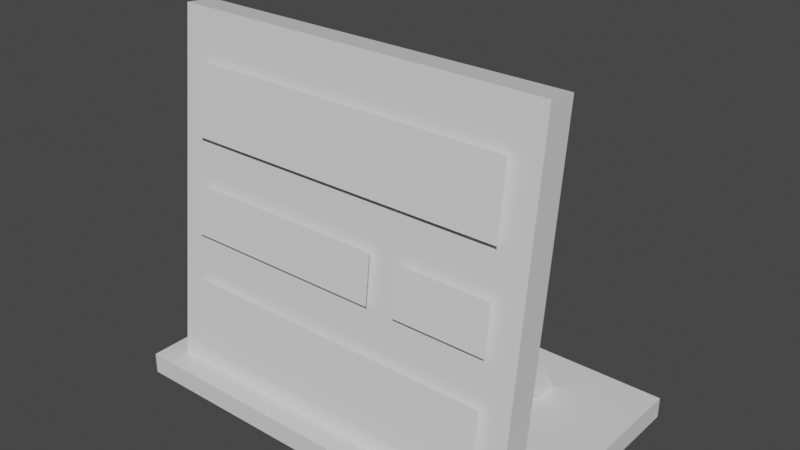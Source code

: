 # Source: wall.blend  (saved by Blender 2.83.18; exported with 4.5.12 LTS)
import bpy
from mathutils import Matrix  # noqa: F401  (used for matrix-valued properties, if any)

bpy.ops.wm.read_factory_settings(use_empty=True)
scene = bpy.context.scene
scene.name = 'Scene'

# ---- collections
col_collection = bpy.data.collections.new('Collection'); scene.collection.children.link(col_collection)

# ---- materials (node trees are filled in below, after node groups)
mat_material_003 = bpy.data.materials.new('Material.003')
mat_material_003.alpha_threshold = 0.0
mat_material_003.use_transparent_shadow = False
mat_material_003.line_color = (0.0, 0.0, 0.0, 1.0)
mat_material_008 = bpy.data.materials.new('Material.008')
mat_material_008.alpha_threshold = 0.0
mat_material_008.use_transparent_shadow = False
mat_material_008.line_color = (0.0, 0.0, 0.0, 1.0)
mat_material_010 = bpy.data.materials.new('Material.010')
mat_material_010.alpha_threshold = 0.0
mat_material_010.use_transparent_shadow = False
mat_material_010.line_color = (0.0, 0.0, 0.0, 1.0)
mat_material_011 = bpy.data.materials.new('Material.011')
mat_material_011.alpha_threshold = 0.0
mat_material_011.use_transparent_shadow = False
mat_material_011.line_color = (0.0, 0.0, 0.0, 1.0)

# ---- material node trees
mat_material_003.use_nodes = True; mat_material_003.node_tree.nodes.clear()
_N = mat_material_003.node_tree.nodes; _L = mat_material_003.node_tree.links
n0 = _N.new('ShaderNodeOutputMaterial'); n0.name = 'Material Output'; n0.location = (300, 300)
n1 = _N.new('ShaderNodeBsdfPrincipled'); n1.name = 'Principled BSDF'; n1.location = (10, 300)
n1.distribution = 'GGX'
n1.subsurface_method = 'BURLEY'
n1.inputs[2].default_value = 0.4
n1.inputs[3].default_value = 1.45
n1.inputs[27].default_value = (0.0, 0.0, 0.0, 1.0)
n1.inputs[28].default_value = 1.0
_L.new(n1.outputs[0], n0.inputs[0])
n0.is_active_output = True
mat_material_008.use_nodes = True; mat_material_008.node_tree.nodes.clear()
_N = mat_material_008.node_tree.nodes; _L = mat_material_008.node_tree.links
n0 = _N.new('ShaderNodeOutputMaterial'); n0.name = 'Material Output'; n0.location = (300, 300)
n1 = _N.new('ShaderNodeBsdfPrincipled'); n1.name = 'Principled BSDF'; n1.location = (10, 300)
n1.distribution = 'GGX'
n1.subsurface_method = 'BURLEY'
n1.inputs[2].default_value = 0.4
n1.inputs[3].default_value = 1.45
n1.inputs[27].default_value = (0.0, 0.0, 0.0, 1.0)
n1.inputs[28].default_value = 1.0
_L.new(n1.outputs[0], n0.inputs[0])
n0.is_active_output = True
mat_material_010.use_nodes = True; mat_material_010.node_tree.nodes.clear()
_N = mat_material_010.node_tree.nodes; _L = mat_material_010.node_tree.links
n0 = _N.new('ShaderNodeOutputMaterial'); n0.name = 'Material Output'; n0.location = (300, 300)
n1 = _N.new('ShaderNodeBsdfPrincipled'); n1.name = 'Principled BSDF'; n1.location = (10, 300)
n1.distribution = 'GGX'
n1.subsurface_method = 'BURLEY'
n1.inputs[2].default_value = 0.4
n1.inputs[3].default_value = 1.45
n1.inputs[27].default_value = (0.0, 0.0, 0.0, 1.0)
n1.inputs[28].default_value = 1.0
_L.new(n1.outputs[0], n0.inputs[0])
n0.is_active_output = True
mat_material_011.use_nodes = True; mat_material_011.node_tree.nodes.clear()
_N = mat_material_011.node_tree.nodes; _L = mat_material_011.node_tree.links
n0 = _N.new('ShaderNodeOutputMaterial'); n0.name = 'Material Output'; n0.location = (300, 300)
n1 = _N.new('ShaderNodeBsdfPrincipled'); n1.name = 'Principled BSDF'; n1.location = (10, 300)
n1.distribution = 'GGX'
n1.subsurface_method = 'BURLEY'
n1.inputs[2].default_value = 0.4
n1.inputs[3].default_value = 1.45
n1.inputs[27].default_value = (0.0, 0.0, 0.0, 1.0)
n1.inputs[28].default_value = 1.0
_L.new(n1.outputs[0], n0.inputs[0])
n0.is_active_output = True

# ---- world
world_world = bpy.data.worlds.new('World'); scene.world = world_world
world_world.use_nodes = True; world_world.node_tree.nodes.clear()
_N = world_world.node_tree.nodes; _L = world_world.node_tree.links
n0 = _N.new('ShaderNodeOutputWorld'); n0.name = 'World Output'; n0.location = (300, 300)
n1 = _N.new('ShaderNodeBackground'); n1.name = 'Background'; n1.location = (10, 300)
n1.inputs[0].default_value = (0.05088, 0.05088, 0.05088, 1.0)
_L.new(n1.outputs[0], n0.inputs[0])
n0.is_active_output = True
world_world.color = (0.05088, 0.05088, 0.05088)
world_world.use_sun_shadow = False
world_world.sun_shadow_jitter_overblur = 0.0

# ---- meshes
me_cube_003 = bpy.data.meshes.new('Cube.003')
me_cube_003.from_pydata([(1.0, 2.495, 1.0), (1.0, 2.495, -1.0), (1.0, -1.0, 1.0), (1.0, -1.0, -1.0), (-1.0, 2.495, 1.0), (-1.0, 2.495, -1.0), (-1.0, -1.0, 1.0), (-1.0, -1.0, -1.0)], [], [(0, 4, 6, 2), (3, 2, 6, 7), (7, 6, 4, 5), (5, 1, 3, 7), (1, 0, 2, 3), (5, 4, 0, 1)])
_uv = me_cube_003.uv_layers.new(name='UVMap')
_uv.uv.foreach_set('vector', [0.625, 0.5, 0.875, 0.5, 0.875, 0.75, 0.625, 0.75, 0.375, 0.75, 0.625, 0.75, 0.625, 1.0, 0.375, 1.0, 0.375, 0.0, 0.625, 0.0, 0.625, 0.25, 0.375, 0.25, 0.125, 0.5, 0.375, 0.5, 0.375, 0.75, 0.125, 0.75, 0.375, 0.5, 0.625, 0.5, 0.625, 0.75, 0.375, 0.75, 0.375, 0.25, 0.625, 0.25, 0.625, 0.5, 0.375, 0.5])
me_cube_003.materials.append(mat_material_003)
me_cube_003.use_remesh_preserve_volume = False
me_cube_003.use_remesh_preserve_attributes = False
me_cube_003.use_mirror_vertex_groups = False
me_cube_003.update()
me_plane_001 = bpy.data.meshes.new('Plane.001')
me_plane_001.from_pydata([(-1.0, -1.0, 0.0), (1.0, -1.0, 0.0), (-1.0, 1.0, 0.0), (1.0, 1.0, 0.0)], [], [(0, 1, 3, 2)])
_uv = me_plane_001.uv_layers.new(name='UVMap')
_uv.uv.foreach_set('vector', [0.0, 0.0, 1.0, 0.0, 1.0, 1.0, 0.0, 1.0])
me_plane_001.use_remesh_fix_poles = True
me_plane_001.use_remesh_preserve_attributes = False
me_plane_001.use_mirror_vertex_groups = False
me_plane_001.update()
me_plane_002 = bpy.data.meshes.new('Plane.002')
me_plane_002.from_pydata([(-1.0, -1.0, 0.0), (1.0, -1.0, 0.0), (-1.0, 1.0, 0.0), (1.0, 1.0, 0.0)], [], [(0, 1, 3, 2)])
_uv = me_plane_002.uv_layers.new(name='UVMap')
_uv.uv.foreach_set('vector', [0.0, 0.0, 1.0, 0.0, 1.0, 1.0, 0.0, 1.0])
me_plane_002.use_remesh_fix_poles = True
me_plane_002.use_remesh_preserve_attributes = False
me_plane_002.use_mirror_vertex_groups = False
me_plane_002.update()
me_cube_008 = bpy.data.meshes.new('Cube.008')
me_cube_008.from_pydata([(1.0, 2.495, 1.0), (1.0, 2.495, -1.0), (1.0, -1.0, 1.0), (1.0, -1.0, -1.0), (-1.0, 2.495, 1.0), (-1.0, 2.495, -1.0), (-1.0, -1.0, 1.0), (-1.0, -1.0, -1.0)], [], [(0, 4, 6, 2), (3, 2, 6, 7), (7, 6, 4, 5), (5, 1, 3, 7), (1, 0, 2, 3), (5, 4, 0, 1)])
_uv = me_cube_008.uv_layers.new(name='UVMap')
_uv.uv.foreach_set('vector', [0.625, 0.5, 0.875, 0.5, 0.875, 0.75, 0.625, 0.75, 0.375, 0.75, 0.625, 0.75, 0.625, 1.0, 0.375, 1.0, 0.375, 0.0, 0.625, 0.0, 0.625, 0.25, 0.375, 0.25, 0.125, 0.5, 0.375, 0.5, 0.375, 0.75, 0.125, 0.75, 0.375, 0.5, 0.625, 0.5, 0.625, 0.75, 0.375, 0.75, 0.375, 0.25, 0.625, 0.25, 0.625, 0.5, 0.375, 0.5])
me_cube_008.materials.append(mat_material_008)
me_cube_008.use_remesh_preserve_volume = False
me_cube_008.use_remesh_preserve_attributes = False
me_cube_008.use_mirror_vertex_groups = False
me_cube_008.update()
me_cube_010 = bpy.data.meshes.new('Cube.010')
me_cube_010.from_pydata([(1.0, 1.0, 1.0), (1.0, 1.0, -1.0), (1.0, -1.0, 1.0), (1.0, -1.0, -1.0), (-1.0, 1.0, 1.0), (-1.0, 1.0, -1.0), (-1.0, -1.0, 1.0), (-1.0, -1.0, -1.0)], [], [(0, 4, 6, 2), (3, 2, 6, 7), (7, 6, 4, 5), (5, 1, 3, 7), (1, 0, 2, 3), (5, 4, 0, 1)])
_uv = me_cube_010.uv_layers.new(name='UVMap')
_uv.uv.foreach_set('vector', [0.625, 0.5, 0.875, 0.5, 0.875, 0.75, 0.625, 0.75, 0.375, 0.75, 0.625, 0.75, 0.625, 1.0, 0.375, 1.0, 0.375, 0.0, 0.625, 0.0, 0.625, 0.25, 0.375, 0.25, 0.125, 0.5, 0.375, 0.5, 0.375, 0.75, 0.125, 0.75, 0.375, 0.5, 0.625, 0.5, 0.625, 0.75, 0.375, 0.75, 0.375, 0.25, 0.625, 0.25, 0.625, 0.5, 0.375, 0.5])
me_cube_010.materials.append(mat_material_010)
me_cube_010.use_remesh_preserve_volume = False
me_cube_010.use_remesh_preserve_attributes = False
me_cube_010.use_mirror_vertex_groups = False
me_cube_010.update()
me_cube_011 = bpy.data.meshes.new('Cube.011')
me_cube_011.from_pydata([(1.0, 2.344, 1.0), (1.0, 2.344, -1.0), (1.0, -1.0, 1.0), (1.0, -1.0, -1.0), (-1.0, 2.344, 1.0), (-1.0, 2.344, -1.0), (-1.0, -1.0, 1.0), (-1.0, -1.0, -1.0)], [], [(0, 4, 6, 2), (3, 2, 6, 7), (7, 6, 4, 5), (5, 1, 3, 7), (1, 0, 2, 3), (5, 4, 0, 1)])
_uv = me_cube_011.uv_layers.new(name='UVMap')
_uv.uv.foreach_set('vector', [0.625, 0.5, 0.875, 0.5, 0.875, 0.75, 0.625, 0.75, 0.375, 0.75, 0.625, 0.75, 0.625, 1.0, 0.375, 1.0, 0.375, 0.0, 0.625, 0.0, 0.625, 0.25, 0.375, 0.25, 0.125, 0.5, 0.375, 0.5, 0.375, 0.75, 0.125, 0.75, 0.375, 0.5, 0.625, 0.5, 0.625, 0.75, 0.375, 0.75, 0.375, 0.25, 0.625, 0.25, 0.625, 0.5, 0.375, 0.5])
me_cube_011.materials.append(mat_material_011)
me_cube_011.use_remesh_preserve_volume = False
me_cube_011.use_remesh_preserve_attributes = False
me_cube_011.use_mirror_vertex_groups = False
me_cube_011.update()
me_plane = bpy.data.meshes.new('Plane')
me_plane.from_pydata([(-1.0, -1.0, 0.0), (1.0, -1.0, 0.0), (-1.0, 1.0, 0.0), (1.0, 1.0, 0.0)], [], [(0, 1, 3, 2)])
_uv = me_plane.uv_layers.new(name='UVMap')
_uv.uv.foreach_set('vector', [0.0, 0.0, 1.0, 0.0, 1.0, 1.0, 0.0, 1.0])
me_plane.use_remesh_fix_poles = True
me_plane.use_remesh_preserve_attributes = False
me_plane.use_mirror_vertex_groups = False
me_plane.update()
me_plane_003 = bpy.data.meshes.new('Plane.003')
me_plane_003.from_pydata([(-1.0, -0.6939, 4.467e-09), (-0.4336, -0.6939, 4.467e-09), (-1.0, 0.6939, -4.467e-09), (-0.4336, 0.6939, -4.467e-09)], [], [(0, 1, 3, 2)])
_uv = me_plane_003.uv_layers.new(name='UVMap')
_uv.uv.foreach_set('vector', [0.0, 0.0, 1.0, 0.0, 1.0, 1.0, 0.0, 1.0])
me_plane_003.use_remesh_fix_poles = True
me_plane_003.use_remesh_preserve_attributes = False
me_plane_003.use_mirror_vertex_groups = False
me_plane_003.update()
me_plane_004 = bpy.data.meshes.new('Plane.004')
me_plane_004.from_pydata([(-1.0, -1.0, 0.0), (1.0, -1.0, 0.0), (-1.0, 1.0, 0.0), (1.0, 1.0, 0.0)], [], [(0, 1, 3, 2)])
_uv = me_plane_004.uv_layers.new(name='UVMap')
_uv.uv.foreach_set('vector', [0.0, 0.0, 1.0, 0.0, 1.0, 1.0, 0.0, 1.0])
me_plane_004.use_remesh_fix_poles = True
me_plane_004.use_remesh_preserve_attributes = False
me_plane_004.use_mirror_vertex_groups = False
me_plane_004.update()
me_plane_005 = bpy.data.meshes.new('Plane.005')
me_plane_005.from_pydata([(-0.2604, -0.6939, 4.467e-09), (1.0, -0.6939, 4.467e-09), (-0.2604, 0.6939, -4.467e-09), (1.0, 0.6939, -4.467e-09)], [], [(0, 1, 3, 2)])
_uv = me_plane_005.uv_layers.new(name='UVMap')
_uv.uv.foreach_set('vector', [0.0, 0.0, 1.0, 0.0, 1.0, 1.0, 0.0, 1.0])
me_plane_005.use_remesh_fix_poles = True
me_plane_005.use_remesh_preserve_attributes = False
me_plane_005.use_mirror_vertex_groups = False
me_plane_005.update()
me_plane_006 = bpy.data.meshes.new('Plane.006')
me_plane_006.from_pydata([(-1.0, -1.0, 0.0), (1.0, -1.0, 0.0), (-1.0, 1.0, 0.0), (1.0, 1.0, 0.0)], [], [(0, 1, 3, 2)])
_uv = me_plane_006.uv_layers.new(name='UVMap')
_uv.uv.foreach_set('vector', [0.0, 0.0, 1.0, 0.0, 1.0, 1.0, 0.0, 1.0])
me_plane_006.use_remesh_fix_poles = True
me_plane_006.use_remesh_preserve_attributes = False
me_plane_006.use_mirror_vertex_groups = False
me_plane_006.update()

# ---- objects
ob_cube_001 = bpy.data.objects.new('Cube.001', me_cube_003)
ob_plane_005 = bpy.data.objects.new('Plane.005', me_plane_001)
ob_plane_006 = bpy.data.objects.new('Plane.006', me_plane_002)
ob_cube_007 = bpy.data.objects.new('Cube.007', me_cube_008)
ob_cube_009 = bpy.data.objects.new('Cube.009', me_cube_010)
ob_cube_010 = bpy.data.objects.new('Cube.010', me_cube_011)
ob_plane = bpy.data.objects.new('Plane', me_plane)
ob_plane_001 = bpy.data.objects.new('Plane.001', me_plane_003)
ob_plane_002 = bpy.data.objects.new('Plane.002', me_plane_004)
ob_plane_003 = bpy.data.objects.new('Plane.003', me_plane_005)
ob_plane_004 = bpy.data.objects.new('Plane.004', me_plane_006)

# ---- transforms, parenting, visibility, modifiers, constraints
ob_cube_001.location = (-0.8011, 0.3714, 0.7878)
ob_cube_001.rotation_euler = (1.093, -1.021e-16, 3.142)
ob_cube_001.scale = (0.3919, 0.7844, 0.1183)
ob_cube_001.lock_rotations_4d = False
ob_cube_001.empty_display_type = 'ARROWS'
ob_cube_001.lineart.crease_threshold = 0.0
ob_plane_005.location = (0.7828, 0.2905, 1.32)
ob_plane_005.rotation_euler = (1.093, -0.0, 3.142)
ob_plane_005.scale = (0.1926, 1.0, 0.9999)
ob_plane_005.lineart.crease_threshold = 0.0
ob_plane_006.location = (2.245e-09, -0.4356, 1.62)
ob_plane_006.rotation_euler = (1.683, 0.0, 3.142)
ob_plane_006.scale = (1.417, 1.174, 1.0)
ob_plane_006.lineart.crease_threshold = 0.0
ob_cube_007.location = (0.7791, 0.3955, 0.7878)
ob_cube_007.rotation_euler = (1.093, -1.021e-16, 3.142)
ob_cube_007.scale = (0.3919, 0.7844, 0.1183)
ob_cube_007.lock_rotations_4d = False
ob_cube_007.empty_display_type = 'ARROWS'
ob_cube_007.lineart.crease_threshold = 0.0
ob_cube_009.location = (0.002577, 0.07563, 0.1)
ob_cube_009.rotation_euler = (0.0, -0.0, 3.142)
ob_cube_009.scale = (2.0, 1.207, 0.1)
ob_cube_009.lock_rotations_4d = False
ob_cube_009.empty_display_type = 'ARROWS'
ob_cube_009.lineart.crease_threshold = 0.0
ob_cube_010.location = (0.002577, -0.6678, 1.102)
ob_cube_010.rotation_euler = (1.683, -2.492e-17, 3.142)
ob_cube_010.scale = (1.797, 1.023, 0.1412)
ob_cube_010.lock_rotations_4d = False
ob_cube_010.empty_display_type = 'ARROWS'
ob_cube_010.lineart.crease_threshold = 0.0
ob_plane.location = (0.002577, -0.6929, 2.738)
ob_plane.rotation_euler = (-1.458, -2.492e-17, 3.142)
ob_plane.scale = (1.555, 0.3338, 1.0)
ob_plane.lineart.crease_threshold = 0.0
ob_plane_001.location = (0.002577, -0.8051, 1.744)
ob_plane_001.rotation_euler = (-1.458, -2.492e-17, 3.142)
ob_plane_001.scale = (1.555, 0.3338, 1.0)
ob_plane_001.lineart.crease_threshold = 0.0
ob_plane_002.location = (0.002577, -0.9173, 0.7505)
ob_plane_002.rotation_euler = (-1.458, -2.492e-17, 3.142)
ob_plane_002.scale = (1.555, 0.3338, 1.0)
ob_plane_002.lineart.crease_threshold = 0.0
ob_plane_003.location = (0.002577, -0.8051, 1.744)
ob_plane_003.rotation_euler = (-1.458, -2.492e-17, 3.142)
ob_plane_003.scale = (1.555, 0.3338, 1.0)
ob_plane_003.lineart.crease_threshold = 0.0
ob_plane_004.location = (-0.8012, 0.2664, 1.32)
ob_plane_004.rotation_euler = (1.093, -0.0, 3.142)
ob_plane_004.scale = (0.1926, 1.0, 0.9999)
ob_plane_004.lineart.crease_threshold = 0.0

# ---- collection membership
scene.collection.objects.link(ob_cube_001)
scene.collection.objects.link(ob_plane_005)
scene.collection.objects.link(ob_plane_006)
col_collection.objects.link(ob_cube_007)
col_collection.objects.link(ob_cube_009)
col_collection.objects.link(ob_cube_010)
col_collection.objects.link(ob_plane)
col_collection.objects.link(ob_plane_001)
col_collection.objects.link(ob_plane_002)
col_collection.objects.link(ob_plane_003)
col_collection.objects.link(ob_plane_004)

# ---- scene / render settings (as saved in the file)
scene.frame_start = 1; scene.frame_end = 250; scene.frame_set(1)
scene.render.engine = 'BLENDER_EEVEE_NEXT'
scene.cycles.use_denoising = False
scene.cycles.samples = 128
scene.cycles.sampling_pattern = 'TABULATED_SOBOL'
scene.cycles.use_adaptive_sampling = False
scene.cycles.use_light_tree = False
scene.view_settings.view_transform = 'Filmic'
bpy.context.view_layer.update()

# ---- added for rendering (the .blend has no active camera and no usable light): camera, sun
cam_auto = bpy.data.cameras.new('AutoCamera')
cam_auto.lens = 50.0
cam_auto.sensor_width = 36.0
cam_auto.clip_end = 1000.0
ob_auto_camera = bpy.data.objects.new('AutoCamera', cam_auto)
scene.collection.objects.link(ob_auto_camera)
ob_auto_camera.location = (5.40365, -6.40565, 6.07111)
ob_auto_camera.rotation_euler = (1.09748, -7.21219e-08, 0.694738)
scene.camera = ob_auto_camera
light_auto_sun = bpy.data.lights.new('AutoSun', 'SUN')
light_auto_sun.energy = 3.0
light_auto_sun.angle = 0.0523599
ob_auto_sun = bpy.data.objects.new('AutoSun', light_auto_sun)
scene.collection.objects.link(ob_auto_sun)
ob_auto_sun.rotation_euler = (0.872665, 0.174533, 0.523599)
bpy.context.view_layer.update()
